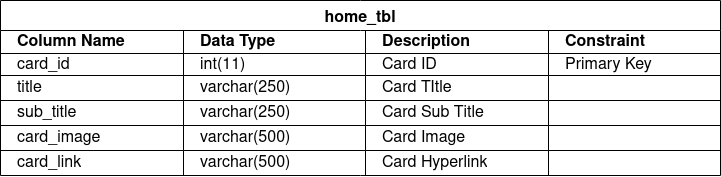

The diagram above was exported from draw.io. Its source (the exported page's mxGraphModel, read from the mxfile embedded in the PNG):
<mxGraphModel dx="1084" dy="667" grid="1" gridSize="10" guides="1" tooltips="1" connect="1" arrows="1" fold="1" page="1" pageScale="1" pageWidth="850" pageHeight="1100" math="0" shadow="0">
  <root>
    <mxCell id="0" />
    <mxCell id="1" parent="0" />
    <mxCell id="Kx4XAyFONfjIXEZwPRjp-43" value="home_tbl" style="shape=table;startSize=30;container=1;collapsible=0;childLayout=tableLayout;strokeColor=default;fontSize=16;fontStyle=1" vertex="1" parent="1">
      <mxGeometry x="39" y="40" width="720" height="175" as="geometry" />
    </mxCell>
    <mxCell id="Kx4XAyFONfjIXEZwPRjp-44" value="" style="shape=tableRow;horizontal=0;startSize=0;swimlaneHead=0;swimlaneBody=0;strokeColor=inherit;top=0;left=0;bottom=0;right=0;collapsible=0;dropTarget=0;fillColor=none;points=[[0,0.5],[1,0.5]];portConstraint=eastwest;fontSize=16;align=left;spacingLeft=15;" vertex="1" parent="Kx4XAyFONfjIXEZwPRjp-43">
      <mxGeometry y="30" width="720" height="23" as="geometry" />
    </mxCell>
    <mxCell id="Kx4XAyFONfjIXEZwPRjp-45" value="&lt;div&gt;Column Name&lt;/div&gt;" style="shape=partialRectangle;html=1;connectable=0;strokeColor=inherit;overflow=hidden;fillColor=none;top=0;left=0;bottom=0;right=0;pointerEvents=1;fontSize=16;labelBackgroundColor=none;whiteSpace=wrap;spacingLeft=15;fontStyle=1;align=left;" vertex="1" parent="Kx4XAyFONfjIXEZwPRjp-44">
      <mxGeometry width="183" height="23" as="geometry">
        <mxRectangle width="183" height="23" as="alternateBounds" />
      </mxGeometry>
    </mxCell>
    <mxCell id="Kx4XAyFONfjIXEZwPRjp-46" value="&lt;div&gt;Data Type&lt;/div&gt;" style="shape=partialRectangle;html=1;whiteSpace=wrap;connectable=0;strokeColor=inherit;overflow=hidden;fillColor=none;top=0;left=0;bottom=0;right=0;pointerEvents=1;fontSize=16;fontStyle=1;align=left;spacingLeft=15;" vertex="1" parent="Kx4XAyFONfjIXEZwPRjp-44">
      <mxGeometry x="183" width="182" height="23" as="geometry">
        <mxRectangle width="182" height="23" as="alternateBounds" />
      </mxGeometry>
    </mxCell>
    <mxCell id="Kx4XAyFONfjIXEZwPRjp-47" value="&lt;b&gt;Description&lt;/b&gt;" style="shape=partialRectangle;html=1;whiteSpace=wrap;connectable=0;strokeColor=inherit;overflow=hidden;fillColor=none;top=0;left=0;bottom=0;right=0;pointerEvents=1;fontSize=16;align=left;spacingLeft=15;" vertex="1" parent="Kx4XAyFONfjIXEZwPRjp-44">
      <mxGeometry x="365" width="183" height="23" as="geometry">
        <mxRectangle width="183" height="23" as="alternateBounds" />
      </mxGeometry>
    </mxCell>
    <mxCell id="Kx4XAyFONfjIXEZwPRjp-56" value="Constraint" style="shape=partialRectangle;html=1;whiteSpace=wrap;connectable=0;strokeColor=inherit;overflow=hidden;fillColor=none;top=0;left=0;bottom=0;right=0;pointerEvents=1;fontSize=16;fontStyle=1;align=left;spacingLeft=15;" vertex="1" parent="Kx4XAyFONfjIXEZwPRjp-44">
      <mxGeometry x="548" width="172" height="23" as="geometry">
        <mxRectangle width="172" height="23" as="alternateBounds" />
      </mxGeometry>
    </mxCell>
    <mxCell id="Kx4XAyFONfjIXEZwPRjp-48" value="" style="shape=tableRow;horizontal=0;startSize=0;swimlaneHead=0;swimlaneBody=0;strokeColor=inherit;top=0;left=0;bottom=0;right=0;collapsible=0;dropTarget=0;fillColor=none;points=[[0,0.5],[1,0.5]];portConstraint=eastwest;fontSize=16;align=left;spacingLeft=15;" vertex="1" parent="Kx4XAyFONfjIXEZwPRjp-43">
      <mxGeometry y="53" width="720" height="22" as="geometry" />
    </mxCell>
    <mxCell id="Kx4XAyFONfjIXEZwPRjp-49" value="card_id" style="shape=partialRectangle;html=1;connectable=0;strokeColor=inherit;overflow=hidden;fillColor=none;top=0;left=0;bottom=0;right=0;pointerEvents=1;fontSize=16;align=left;labelBackgroundColor=none;whiteSpace=wrap;spacingLeft=15;" vertex="1" parent="Kx4XAyFONfjIXEZwPRjp-48">
      <mxGeometry width="183" height="22" as="geometry">
        <mxRectangle width="183" height="22" as="alternateBounds" />
      </mxGeometry>
    </mxCell>
    <mxCell id="Kx4XAyFONfjIXEZwPRjp-50" value="int(11)" style="shape=partialRectangle;html=1;whiteSpace=wrap;connectable=0;strokeColor=inherit;overflow=hidden;fillColor=none;top=0;left=0;bottom=0;right=0;pointerEvents=1;fontSize=16;align=left;spacingLeft=15;" vertex="1" parent="Kx4XAyFONfjIXEZwPRjp-48">
      <mxGeometry x="183" width="182" height="22" as="geometry">
        <mxRectangle width="182" height="22" as="alternateBounds" />
      </mxGeometry>
    </mxCell>
    <mxCell id="Kx4XAyFONfjIXEZwPRjp-51" value="Card ID" style="shape=partialRectangle;html=1;whiteSpace=wrap;connectable=0;strokeColor=inherit;overflow=hidden;fillColor=none;top=0;left=0;bottom=0;right=0;pointerEvents=1;fontSize=16;align=left;spacingLeft=15;" vertex="1" parent="Kx4XAyFONfjIXEZwPRjp-48">
      <mxGeometry x="365" width="183" height="22" as="geometry">
        <mxRectangle width="183" height="22" as="alternateBounds" />
      </mxGeometry>
    </mxCell>
    <mxCell id="Kx4XAyFONfjIXEZwPRjp-57" value="Primary Key" style="shape=partialRectangle;html=1;whiteSpace=wrap;connectable=0;strokeColor=inherit;overflow=hidden;fillColor=none;top=0;left=0;bottom=0;right=0;pointerEvents=1;fontSize=16;align=left;spacingLeft=15;" vertex="1" parent="Kx4XAyFONfjIXEZwPRjp-48">
      <mxGeometry x="548" width="172" height="22" as="geometry">
        <mxRectangle width="172" height="22" as="alternateBounds" />
      </mxGeometry>
    </mxCell>
    <mxCell id="Kx4XAyFONfjIXEZwPRjp-52" value="" style="shape=tableRow;horizontal=0;startSize=0;swimlaneHead=0;swimlaneBody=0;strokeColor=inherit;top=0;left=0;bottom=0;right=0;collapsible=0;dropTarget=0;fillColor=none;points=[[0,0.5],[1,0.5]];portConstraint=eastwest;fontSize=16;align=left;spacingLeft=15;" vertex="1" parent="Kx4XAyFONfjIXEZwPRjp-43">
      <mxGeometry y="75" width="720" height="25" as="geometry" />
    </mxCell>
    <mxCell id="Kx4XAyFONfjIXEZwPRjp-53" value="title" style="shape=partialRectangle;html=1;connectable=0;strokeColor=inherit;overflow=hidden;fillColor=none;top=0;left=0;bottom=0;right=0;pointerEvents=1;fontSize=16;align=left;labelBackgroundColor=none;whiteSpace=wrap;spacingLeft=15;" vertex="1" parent="Kx4XAyFONfjIXEZwPRjp-52">
      <mxGeometry width="183" height="25" as="geometry">
        <mxRectangle width="183" height="25" as="alternateBounds" />
      </mxGeometry>
    </mxCell>
    <mxCell id="Kx4XAyFONfjIXEZwPRjp-54" value="varchar(250)" style="shape=partialRectangle;html=1;whiteSpace=wrap;connectable=0;strokeColor=inherit;overflow=hidden;fillColor=none;top=0;left=0;bottom=0;right=0;pointerEvents=1;fontSize=16;align=left;spacingLeft=15;" vertex="1" parent="Kx4XAyFONfjIXEZwPRjp-52">
      <mxGeometry x="183" width="182" height="25" as="geometry">
        <mxRectangle width="182" height="25" as="alternateBounds" />
      </mxGeometry>
    </mxCell>
    <mxCell id="Kx4XAyFONfjIXEZwPRjp-55" value="Card TItle" style="shape=partialRectangle;html=1;whiteSpace=wrap;connectable=0;strokeColor=inherit;overflow=hidden;fillColor=none;top=0;left=0;bottom=0;right=0;pointerEvents=1;fontSize=16;align=left;spacingLeft=15;" vertex="1" parent="Kx4XAyFONfjIXEZwPRjp-52">
      <mxGeometry x="365" width="183" height="25" as="geometry">
        <mxRectangle width="183" height="25" as="alternateBounds" />
      </mxGeometry>
    </mxCell>
    <mxCell id="Kx4XAyFONfjIXEZwPRjp-58" value="" style="shape=partialRectangle;html=1;whiteSpace=wrap;connectable=0;strokeColor=inherit;overflow=hidden;fillColor=none;top=0;left=0;bottom=0;right=0;pointerEvents=1;fontSize=16;align=left;spacingLeft=15;" vertex="1" parent="Kx4XAyFONfjIXEZwPRjp-52">
      <mxGeometry x="548" width="172" height="25" as="geometry">
        <mxRectangle width="172" height="25" as="alternateBounds" />
      </mxGeometry>
    </mxCell>
    <mxCell id="Kx4XAyFONfjIXEZwPRjp-199" style="shape=tableRow;horizontal=0;startSize=0;swimlaneHead=0;swimlaneBody=0;strokeColor=inherit;top=0;left=0;bottom=0;right=0;collapsible=0;dropTarget=0;fillColor=none;points=[[0,0.5],[1,0.5]];portConstraint=eastwest;fontSize=16;align=left;spacingLeft=15;" vertex="1" parent="Kx4XAyFONfjIXEZwPRjp-43">
      <mxGeometry y="100" width="720" height="25" as="geometry" />
    </mxCell>
    <mxCell id="Kx4XAyFONfjIXEZwPRjp-200" value="sub_title" style="shape=partialRectangle;html=1;connectable=0;strokeColor=inherit;overflow=hidden;fillColor=none;top=0;left=0;bottom=0;right=0;pointerEvents=1;fontSize=16;align=left;labelBackgroundColor=none;whiteSpace=wrap;spacingLeft=15;" vertex="1" parent="Kx4XAyFONfjIXEZwPRjp-199">
      <mxGeometry width="183" height="25" as="geometry">
        <mxRectangle width="183" height="25" as="alternateBounds" />
      </mxGeometry>
    </mxCell>
    <mxCell id="Kx4XAyFONfjIXEZwPRjp-201" value="varchar(250)" style="shape=partialRectangle;html=1;whiteSpace=wrap;connectable=0;strokeColor=inherit;overflow=hidden;fillColor=none;top=0;left=0;bottom=0;right=0;pointerEvents=1;fontSize=16;align=left;spacingLeft=15;" vertex="1" parent="Kx4XAyFONfjIXEZwPRjp-199">
      <mxGeometry x="183" width="182" height="25" as="geometry">
        <mxRectangle width="182" height="25" as="alternateBounds" />
      </mxGeometry>
    </mxCell>
    <mxCell id="Kx4XAyFONfjIXEZwPRjp-202" value="Card Sub Title" style="shape=partialRectangle;html=1;whiteSpace=wrap;connectable=0;strokeColor=inherit;overflow=hidden;fillColor=none;top=0;left=0;bottom=0;right=0;pointerEvents=1;fontSize=16;align=left;spacingLeft=15;" vertex="1" parent="Kx4XAyFONfjIXEZwPRjp-199">
      <mxGeometry x="365" width="183" height="25" as="geometry">
        <mxRectangle width="183" height="25" as="alternateBounds" />
      </mxGeometry>
    </mxCell>
    <mxCell id="Kx4XAyFONfjIXEZwPRjp-203" style="shape=partialRectangle;html=1;whiteSpace=wrap;connectable=0;strokeColor=inherit;overflow=hidden;fillColor=none;top=0;left=0;bottom=0;right=0;pointerEvents=1;fontSize=16;align=left;spacingLeft=15;" vertex="1" parent="Kx4XAyFONfjIXEZwPRjp-199">
      <mxGeometry x="548" width="172" height="25" as="geometry">
        <mxRectangle width="172" height="25" as="alternateBounds" />
      </mxGeometry>
    </mxCell>
    <mxCell id="Kx4XAyFONfjIXEZwPRjp-204" style="shape=tableRow;horizontal=0;startSize=0;swimlaneHead=0;swimlaneBody=0;strokeColor=inherit;top=0;left=0;bottom=0;right=0;collapsible=0;dropTarget=0;fillColor=none;points=[[0,0.5],[1,0.5]];portConstraint=eastwest;fontSize=16;align=left;spacingLeft=15;" vertex="1" parent="Kx4XAyFONfjIXEZwPRjp-43">
      <mxGeometry y="125" width="720" height="25" as="geometry" />
    </mxCell>
    <mxCell id="Kx4XAyFONfjIXEZwPRjp-205" value="card_image" style="shape=partialRectangle;html=1;connectable=0;strokeColor=inherit;overflow=hidden;fillColor=none;top=0;left=0;bottom=0;right=0;pointerEvents=1;fontSize=16;align=left;labelBackgroundColor=none;whiteSpace=wrap;spacingLeft=15;" vertex="1" parent="Kx4XAyFONfjIXEZwPRjp-204">
      <mxGeometry width="183" height="25" as="geometry">
        <mxRectangle width="183" height="25" as="alternateBounds" />
      </mxGeometry>
    </mxCell>
    <mxCell id="Kx4XAyFONfjIXEZwPRjp-206" value="varchar(500)" style="shape=partialRectangle;html=1;whiteSpace=wrap;connectable=0;strokeColor=inherit;overflow=hidden;fillColor=none;top=0;left=0;bottom=0;right=0;pointerEvents=1;fontSize=16;align=left;spacingLeft=15;" vertex="1" parent="Kx4XAyFONfjIXEZwPRjp-204">
      <mxGeometry x="183" width="182" height="25" as="geometry">
        <mxRectangle width="182" height="25" as="alternateBounds" />
      </mxGeometry>
    </mxCell>
    <mxCell id="Kx4XAyFONfjIXEZwPRjp-207" value="Card Image" style="shape=partialRectangle;html=1;whiteSpace=wrap;connectable=0;strokeColor=inherit;overflow=hidden;fillColor=none;top=0;left=0;bottom=0;right=0;pointerEvents=1;fontSize=16;align=left;spacingLeft=15;" vertex="1" parent="Kx4XAyFONfjIXEZwPRjp-204">
      <mxGeometry x="365" width="183" height="25" as="geometry">
        <mxRectangle width="183" height="25" as="alternateBounds" />
      </mxGeometry>
    </mxCell>
    <mxCell id="Kx4XAyFONfjIXEZwPRjp-208" style="shape=partialRectangle;html=1;whiteSpace=wrap;connectable=0;strokeColor=inherit;overflow=hidden;fillColor=none;top=0;left=0;bottom=0;right=0;pointerEvents=1;fontSize=16;align=left;spacingLeft=15;" vertex="1" parent="Kx4XAyFONfjIXEZwPRjp-204">
      <mxGeometry x="548" width="172" height="25" as="geometry">
        <mxRectangle width="172" height="25" as="alternateBounds" />
      </mxGeometry>
    </mxCell>
    <mxCell id="Kx4XAyFONfjIXEZwPRjp-209" style="shape=tableRow;horizontal=0;startSize=0;swimlaneHead=0;swimlaneBody=0;strokeColor=inherit;top=0;left=0;bottom=0;right=0;collapsible=0;dropTarget=0;fillColor=none;points=[[0,0.5],[1,0.5]];portConstraint=eastwest;fontSize=16;align=left;spacingLeft=15;" vertex="1" parent="Kx4XAyFONfjIXEZwPRjp-43">
      <mxGeometry y="150" width="720" height="25" as="geometry" />
    </mxCell>
    <mxCell id="Kx4XAyFONfjIXEZwPRjp-210" value="card_link" style="shape=partialRectangle;html=1;connectable=0;strokeColor=inherit;overflow=hidden;fillColor=none;top=0;left=0;bottom=0;right=0;pointerEvents=1;fontSize=16;align=left;labelBackgroundColor=none;whiteSpace=wrap;spacingLeft=15;" vertex="1" parent="Kx4XAyFONfjIXEZwPRjp-209">
      <mxGeometry width="183" height="25" as="geometry">
        <mxRectangle width="183" height="25" as="alternateBounds" />
      </mxGeometry>
    </mxCell>
    <mxCell id="Kx4XAyFONfjIXEZwPRjp-211" value="varchar(500)" style="shape=partialRectangle;html=1;whiteSpace=wrap;connectable=0;strokeColor=inherit;overflow=hidden;fillColor=none;top=0;left=0;bottom=0;right=0;pointerEvents=1;fontSize=16;align=left;spacingLeft=15;" vertex="1" parent="Kx4XAyFONfjIXEZwPRjp-209">
      <mxGeometry x="183" width="182" height="25" as="geometry">
        <mxRectangle width="182" height="25" as="alternateBounds" />
      </mxGeometry>
    </mxCell>
    <mxCell id="Kx4XAyFONfjIXEZwPRjp-212" value="Card Hyperlink" style="shape=partialRectangle;html=1;whiteSpace=wrap;connectable=0;strokeColor=inherit;overflow=hidden;fillColor=none;top=0;left=0;bottom=0;right=0;pointerEvents=1;fontSize=16;align=left;spacingLeft=15;" vertex="1" parent="Kx4XAyFONfjIXEZwPRjp-209">
      <mxGeometry x="365" width="183" height="25" as="geometry">
        <mxRectangle width="183" height="25" as="alternateBounds" />
      </mxGeometry>
    </mxCell>
    <mxCell id="Kx4XAyFONfjIXEZwPRjp-213" style="shape=partialRectangle;html=1;whiteSpace=wrap;connectable=0;strokeColor=inherit;overflow=hidden;fillColor=none;top=0;left=0;bottom=0;right=0;pointerEvents=1;fontSize=16;align=left;spacingLeft=15;" vertex="1" parent="Kx4XAyFONfjIXEZwPRjp-209">
      <mxGeometry x="548" width="172" height="25" as="geometry">
        <mxRectangle width="172" height="25" as="alternateBounds" />
      </mxGeometry>
    </mxCell>
  </root>
</mxGraphModel>